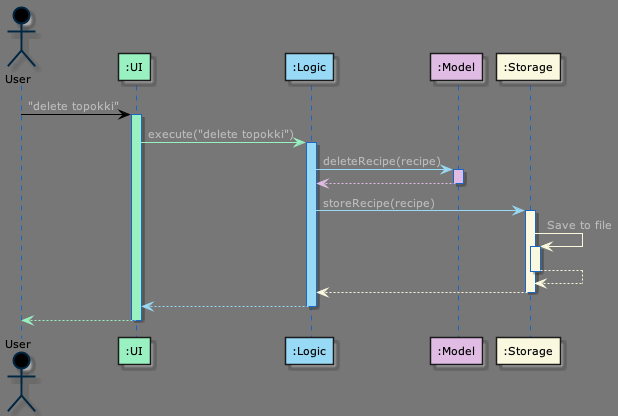

The diagram above was rendered by PlantUML. Its source (embedded in the PNG):
@startuml
!define DARKBLUE3
!include style.puml

Actor User as user USER_COLOR
Participant ":UI" as ui UI_COLOR
Participant ":Logic" as logic LOGIC_COLOR
Participant ":Model" as model MODEL_COLOR
Participant ":Storage" as storage STORAGE_COLOR

user -[USER_COLOR]> ui : "delete topokki"
activate ui UI_COLOR

ui -[UI_COLOR]> logic : execute("delete topokki")
activate logic LOGIC_COLOR

logic -[LOGIC_COLOR]> model : deleteRecipe(recipe)
activate model MODEL_COLOR

model -[MODEL_COLOR]-> logic
deactivate model

logic -[LOGIC_COLOR]> storage : storeRecipe(recipe)
activate storage STORAGE_COLOR

storage -[STORAGE_COLOR]> storage : Save to file
activate storage STORAGE_COLOR
storage --[STORAGE_COLOR]> storage
deactivate storage

storage --[STORAGE_COLOR]> logic
deactivate storage

logic --[LOGIC_COLOR]> ui
deactivate logic

ui--[UI_COLOR]> user
deactivate ui
@enduml